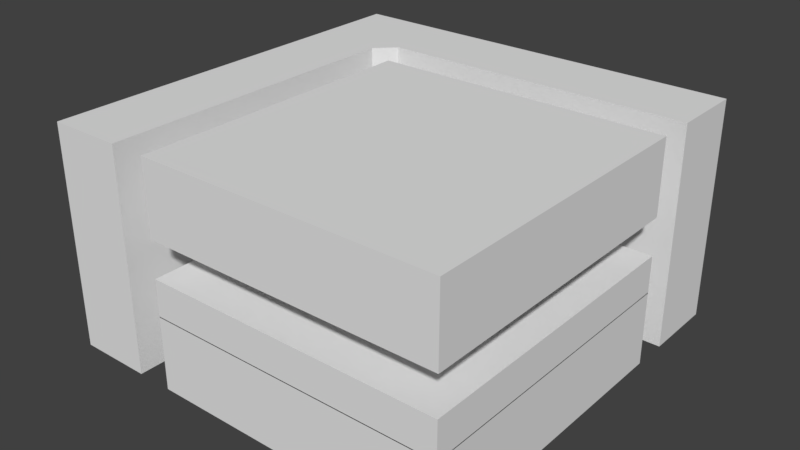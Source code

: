 # Source: Roof_FloorCorner.blend  (saved by Blender 2.78.0; exported with 4.5.12 LTS)
import bpy
from mathutils import Matrix  # noqa: F401  (used for matrix-valued properties, if any)

bpy.ops.wm.read_factory_settings(use_empty=True)
scene = bpy.context.scene
scene.name = 'Scene'

# ---- collections
col_collection_1 = bpy.data.collections.new('Collection 1'); scene.collection.children.link(col_collection_1)

# ---- materials (node trees are filled in below, after node groups)
mat_outerwalltex = bpy.data.materials.new('OuterWallTex')
mat_outerwalltex.alpha_threshold = 0.0
mat_outerwalltex.use_transparent_shadow = False
mat_outerwalltex.roughness = 0.5
mat_floortex = bpy.data.materials.new('FloorTex')
mat_floortex.alpha_threshold = 0.0
mat_floortex.use_transparent_shadow = False
mat_floortex.roughness = 0.5
mat_insultex = bpy.data.materials.new('InsulTex')
mat_insultex.alpha_threshold = 0.0
mat_insultex.use_transparent_shadow = False
mat_insultex.roughness = 0.5
mat_rooftex = bpy.data.materials.new('RoofTex')
mat_rooftex.alpha_threshold = 0.0
mat_rooftex.use_transparent_shadow = False
mat_rooftex.roughness = 0.5

# ---- node groups
ng_auto_smooth = bpy.data.node_groups.new('Auto Smooth', 'GeometryNodeTree')
_s = ng_auto_smooth.interface.new_socket(name='Geometry', in_out='OUTPUT', socket_type='NodeSocketGeometry')
_s = ng_auto_smooth.interface.new_socket(name='Geometry', in_out='INPUT', socket_type='NodeSocketGeometry')
_s = ng_auto_smooth.interface.new_socket(name='Angle', in_out='INPUT', socket_type='NodeSocketFloat')
_s.subtype = 'ANGLE'
_s.min_value = 0.0
_s.max_value = 3.142
ng_auto_smooth.is_modifier = True
_N = ng_auto_smooth.nodes; _L = ng_auto_smooth.links
n0 = _N.new('NodeGroupOutput'); n0.name = 'Group Output'; n0.location = (480, -100)
n1 = _N.new('NodeGroupInput'); n1.name = 'Group Input'; n1.location = (-420, -300)
n2 = _N.new('NodeGroupInput'); n2.name = 'Group Input.001'; n2.location = (-60, -100)
n3 = _N.new('GeometryNodeSetShadeSmooth'); n3.name = 'Set Shade Smooth'; n3.location = (120, -100)
n3.domain = 'EDGE'
n4 = _N.new('GeometryNodeSetShadeSmooth'); n4.name = 'Set Shade Smooth.001'; n4.location = (300, -100)
n5 = _N.new('GeometryNodeInputMeshEdgeAngle'); n5.name = 'Edge Angle'; n5.location = (-420, -220)
n6 = _N.new('GeometryNodeInputEdgeSmooth'); n6.name = 'Is Edge Smooth'; n6.location = (-60, -160)
n7 = _N.new('GeometryNodeInputShadeSmooth'); n7.name = 'Is Face Smooth'; n7.location = (-240, -340)
n8 = _N.new('FunctionNodeBooleanMath'); n8.name = 'Boolean Math'; n8.location = (-60, -220)
n9 = _N.new('FunctionNodeCompare'); n9.name = 'Compare'; n9.location = (-240, -180)
n9.operation = 'LESS_EQUAL'
_L.new(n5.outputs[0], n9.inputs[0])
_L.new(n4.outputs[0], n0.inputs[0])
_L.new(n1.outputs[1], n9.inputs[1])
_L.new(n9.outputs[0], n8.inputs[0])
_L.new(n7.outputs[0], n8.inputs[1])
_L.new(n2.outputs[0], n3.inputs[0])
_L.new(n6.outputs[0], n3.inputs[1])
_L.new(n3.outputs[0], n4.inputs[0])
_L.new(n8.outputs[0], n3.inputs[2])
n0.is_active_output = True

# ---- material node trees

# ---- world
world_world = bpy.data.worlds.new('World'); scene.world = world_world
world_world.color = (0.05088, 0.05088, 0.05088)
world_world.use_sun_shadow = False
world_world.sun_shadow_jitter_overblur = 0.0
world_world.cycles.sampling_method = 'MANUAL'

# ---- meshes
me_plane_004 = bpy.data.meshes.new('Plane.004')
me_plane_004.from_pydata([(-405.0, -1000.0, 0.0), (450.0, -1000.0, 0.0), (-405.0, 1000.0, 0.0), (450.0, 1000.0, 0.0), (-405.0, -1000.0, 100.0), (450.0, -1000.0, 100.0), (-405.0, 1000.0, 100.0), (450.0, 1000.0, 100.0), (500.0, -1500.0, 0.0), (500.0, -1e+04, 0.0), (700.0, -1500.0, 0.0), (700.0, -1e+04, 0.0), (500.0, -1500.0, 100.0), (500.0, -1e+04, 100.0), (700.0, -1500.0, 100.0), (700.0, -1e+04, 100.0), (450.0, 1000.0, 50.0), (700.0, -1500.0, 50.0), (700.5, 1005.0, 100.0), (700.5, 1005.0, 0.0), (700.5, 1005.0, 50.0)], [], [(2, 0, 4, 6), (3, 2, 6, 7, 16), (0, 1, 5, 4), (1, 3, 19, 10, 8), (6, 4, 5, 7), (2, 3, 1, 0), (20, 18, 14, 17), (11, 10, 17, 14, 15), (8, 9, 13, 12), (9, 11, 15, 13), (14, 12, 13, 15), (10, 11, 9, 8), (12, 8, 1, 5), (5, 12, 14, 18, 7), (19, 20, 17, 10), (3, 16, 20, 19), (16, 7, 18, 20)])
me_plane_004.polygons.foreach_set('use_smooth', [1, 0, 1, 0, 0, 0, 0, 0, 1, 1, 0, 0, 1, 0, 0, 0, 0])
_uv = me_plane_004.uv_layers.new(name='UVMap')
_uv.uv.foreach_set('vector', [0.2182, 0.1817, 0.2182, 5.546e-09, 0.2273, 0.0, 0.2273, 0.1817, 0.2363, 0.02276, 0.2363, 0.1, 0.2273, 0.1, 0.2273, 0.02276, 0.2318, 0.02276, 0.2363, 0.1, 0.2363, 0.1772, 0.2273, 0.1772, 0.2273, 0.1, 0.1772, 0.1822, 0.1772, 0.0004253, 0.2, 0.0, 0.2, 0.2276, 0.1818, 0.2276, 0.1, 0.0004253, 0.1, 0.1822, 0.02276, 0.1822, 0.02276, 0.0004253, 0.1, 0.0004254, 0.1772, 0.0004253, 0.1772, 0.1822, 0.1, 0.1822, 0.2045, 0.0, 0.2091, 0.0, 0.2091, 0.2275, 0.2045, 0.2275, 0.2, 0.9997, 0.2, 0.2275, 0.2045, 0.2275, 0.2091, 0.2275, 0.2091, 0.9997, 0.2182, 0.0, 0.2182, 0.7724, 0.2091, 0.7724, 0.2091, 0.0, 0.2363, 0.1772, 0.2363, 0.1954, 0.2273, 0.1954, 0.2273, 0.1772, 4.255e-05, 0.2276, 0.01822, 0.2276, 0.01822, 1.0, 4.263e-05, 1.0, 0.2, 0.2276, 0.2, 1.0, 0.1818, 1.0, 0.1818, 0.2276, 0.2273, 0.2273, 0.2182, 0.2273, 0.2182, 0.1817, 0.2273, 0.1817, 0.02276, 0.1822, 0.01822, 0.2276, 4.255e-05, 0.2276, 0.0, 0.0, 0.02276, 0.0004253, 0.2, 5.546e-09, 0.2045, 0.0, 0.2045, 0.2275, 0.2, 0.2275, 0.2363, 0.02276, 0.2318, 0.02276, 0.2318, 5.546e-09, 0.2363, 0.0, 0.2318, 0.02276, 0.2273, 0.02276, 0.2273, 5.546e-09, 0.2318, 5.546e-09])
me_plane_004.materials.append(mat_outerwalltex)
me_plane_004.use_remesh_preserve_volume = False
me_plane_004.use_remesh_preserve_attributes = False
me_plane_004.use_mirror_vertex_groups = False
me_plane_004.update()
me_plane_003 = bpy.data.meshes.new('Plane.003')
me_plane_003.from_pydata([(-1000.0, -1015.0, -50.0), (1000.0, -1015.0, -50.0), (-1000.0, 1000.0, -50.0), (1000.0, 1000.0, -50.0), (-1000.0, -1015.0, 50.0), (1000.0, -1015.0, 50.0), (-1000.0, 1000.0, 50.0), (1000.0, 1000.0, 50.0)], [], [(2, 0, 4, 6), (3, 2, 6, 7), (0, 1, 5, 4), (1, 3, 7, 5), (6, 4, 5, 7), (2, 3, 1, 0)])
me_plane_003.polygons.foreach_set('use_smooth', [True] * 6)
_uv = me_plane_003.uv_layers.new(name='UVMap')
_uv.uv.foreach_set('vector', [0.1, 0.5, 0.1, 1.0, 0.075, 1.0, 0.075, 0.5, 0.075, 0.5, 0.075, 1.0, 0.05, 1.0, 0.05, 0.5, 0.025, 1.0, 0.025, 0.5, 0.05, 0.5, 0.05, 1.0, 0.025, 0.5, 0.025, 1.0, 1.297e-07, 1.0, 0.0, 0.5, 1.221e-07, 0.5, 0.0, 1.221e-07, 0.5, 0.0, 0.5, 0.5, 0.5, 0.5, 0.5, 9.155e-08, 1.0, 0.0, 1.0, 0.5])
me_plane_003.materials.append(mat_floortex)
me_plane_003.use_remesh_preserve_volume = False
me_plane_003.use_remesh_preserve_attributes = False
me_plane_003.use_mirror_vertex_groups = False
me_plane_003.update()
me_plane_001 = bpy.data.meshes.new('Plane.001')
me_plane_001.from_pydata([(-1000.0, -1015.0, -25.0), (1000.0, -1015.0, -25.0), (-1000.0, 1000.0, -25.0), (1000.0, 1000.0, -25.0), (-1000.0, -1015.0, 25.0), (1000.0, -1015.0, 25.0), (-1000.0, 1000.0, 25.0), (1000.0, 1000.0, 25.0)], [], [(2, 0, 4, 6), (3, 2, 6, 7), (0, 1, 5, 4), (1, 3, 7, 5), (6, 4, 5, 7), (2, 3, 1, 0)])
me_plane_001.polygons.foreach_set('use_smooth', [True] * 6)
_uv = me_plane_001.uv_layers.new(name='UVMap')
_uv.uv.foreach_set('vector', [0.05, 0.5, 0.05, 1.0, 0.0375, 1.0, 0.0375, 0.5, 0.025, 0.5, 0.025, 1.0, 0.0125, 1.0, 0.0125, 0.5, 0.025, 1.0, 0.025, 0.5, 0.0375, 0.5, 0.0375, 1.0, 0.0125, 0.5, 0.0125, 1.0, 1.307e-07, 1.0, 0.0, 0.5, 1.221e-07, 0.5, 0.0, 1.221e-07, 0.5, 0.0, 0.5, 0.5, 0.5, 0.5, 0.5, 9.155e-08, 1.0, 0.0, 1.0, 0.5])
me_plane_001.materials.append(mat_insultex)
me_plane_001.use_remesh_preserve_volume = False
me_plane_001.use_remesh_preserve_attributes = False
me_plane_001.use_mirror_vertex_groups = False
me_plane_001.update()
me_plane = bpy.data.meshes.new('Plane')
me_plane.from_pydata([(-1000.0, -1015.0, -50.0), (1000.0, -1015.0, -50.0), (-1000.0, 1000.0, -50.0), (1000.0, 1000.0, -50.0), (-1000.0, -1015.0, 50.0), (1000.0, -1015.0, 50.0), (-1000.0, 1000.0, 50.0), (1000.0, 1000.0, 50.0)], [], [(2, 0, 4, 6), (3, 2, 6, 7), (0, 1, 5, 4), (1, 3, 7, 5), (6, 4, 5, 7), (2, 3, 1, 0)])
me_plane.polygons.foreach_set('use_smooth', [True] * 6)
_uv = me_plane.uv_layers.new(name='UVMap')
_uv.uv.foreach_set('vector', [0.1, 0.5, 0.1, 1.0, 0.075, 1.0, 0.075, 0.5, 0.075, 0.5, 0.075, 1.0, 0.05, 1.0, 0.05, 0.5, 0.025, 1.0, 0.025, 0.5, 0.05, 0.5, 0.05, 1.0, 0.025, 0.5, 0.025, 1.0, 1.297e-07, 1.0, 0.0, 0.5, 1.221e-07, 0.5, 0.0, 1.221e-07, 0.5, 0.0, 0.5, 0.5, 0.5, 0.5, 0.5, 9.155e-08, 1.0, 0.0, 1.0, 0.5])
me_plane.materials.append(mat_rooftex)
me_plane.use_remesh_preserve_volume = False
me_plane.use_remesh_preserve_attributes = False
me_plane.use_mirror_vertex_groups = False
me_plane.update()

# ---- objects
ob_outerwall_001 = bpy.data.objects.new('OuterWall.001', me_plane_004)
ob_floor = bpy.data.objects.new('Floor', me_plane_003)
ob_insulation = bpy.data.objects.new('Insulation', me_plane_001)
ob_roof = bpy.data.objects.new('Roof', me_plane)

# ---- transforms, parenting, visibility, modifiers, constraints
ob_outerwall_001.location = (-300.0, 0.0, 0.0)
ob_outerwall_001.rotation_euler = (0.0, 0.0, 1.571)
ob_outerwall_001.scale = (0.5, 0.05, 3.0)
ob_outerwall_001.lineart.crease_threshold = 0.0
_m = ob_outerwall_001.modifiers.new('Auto Smooth', 'NODES')
_m.node_group = ng_auto_smooth
_gi = [s.identifier for s in ng_auto_smooth.interface.items_tree if s.item_type == 'SOCKET' and s.in_out == 'INPUT']
_m[_gi[1]] = 0.5236  # Angle
ob_floor.location = (0.0, 0.0, 250.0)
ob_floor.scale = (0.2, 0.2, 1.0)
ob_floor.lineart.crease_threshold = 0.0
_m = ob_floor.modifiers.new('Auto Smooth', 'NODES')
_m.node_group = ng_auto_smooth
_gi = [s.identifier for s in ng_auto_smooth.interface.items_tree if s.item_type == 'SOCKET' and s.in_out == 'INPUT']
_m[_gi[1]] = 0.5236  # Angle
ob_insulation.location = (0.0, 0.0, 125.0)
ob_insulation.scale = (0.2, 0.2, 1.0)
ob_insulation.lineart.crease_threshold = 0.0
_m = ob_insulation.modifiers.new('Auto Smooth', 'NODES')
_m.node_group = ng_auto_smooth
_gi = [s.identifier for s in ng_auto_smooth.interface.items_tree if s.item_type == 'SOCKET' and s.in_out == 'INPUT']
_m[_gi[1]] = 0.5236  # Angle
ob_roof.location = (0.0, 0.0, 51.1)
ob_roof.scale = (0.2, 0.2, 1.0)
ob_roof.lineart.crease_threshold = 0.0
_m = ob_roof.modifiers.new('Auto Smooth', 'NODES')
_m.node_group = ng_auto_smooth
_gi = [s.identifier for s in ng_auto_smooth.interface.items_tree if s.item_type == 'SOCKET' and s.in_out == 'INPUT']
_m[_gi[1]] = 0.5236  # Angle

# ---- collection membership
col_collection_1.objects.link(ob_outerwall_001)
col_collection_1.objects.link(ob_floor)
col_collection_1.objects.link(ob_insulation)
col_collection_1.objects.link(ob_roof)

# ---- scene / render settings (as saved in the file)
scene.frame_start = 1; scene.frame_end = 250; scene.frame_set(1)
scene.render.engine = 'BLENDER_EEVEE_NEXT'
scene.render.resolution_percentage = 50
scene.render.dither_intensity = 0.0
scene.cycles.use_denoising = False
scene.cycles.samples = 128
scene.cycles.sampling_pattern = 'TABULATED_SOBOL'
scene.cycles.light_sampling_threshold = 0.0
scene.cycles.use_adaptive_sampling = False
scene.cycles.use_light_tree = False
scene.cycles.blur_glossy = 0.0
scene.cycles.sample_clamp_indirect = 0.0
scene.view_settings.view_transform = 'Standard'
scene.unit_settings.scale_length = 0.001
bpy.context.view_layer.update()

# ---- added for rendering (the .blend has no active camera and no usable light): camera, sun
cam_auto = bpy.data.cameras.new('AutoCamera')
cam_auto.lens = 50.0
cam_auto.sensor_width = 36.0
cam_auto.clip_end = 13574.0
ob_auto_camera = bpy.data.objects.new('AutoCamera', cam_auto)
scene.collection.objects.link(ob_auto_camera)
ob_auto_camera.location = (698.332, -854.521, 768.759)
ob_auto_camera.rotation_euler = (1.09748, -7.21219e-08, 0.694738)
scene.camera = ob_auto_camera
light_auto_sun = bpy.data.lights.new('AutoSun', 'SUN')
light_auto_sun.energy = 3.0
light_auto_sun.angle = 0.0523599
ob_auto_sun = bpy.data.objects.new('AutoSun', light_auto_sun)
scene.collection.objects.link(ob_auto_sun)
ob_auto_sun.rotation_euler = (0.872665, 0.174533, 0.523599)
bpy.context.view_layer.update()
